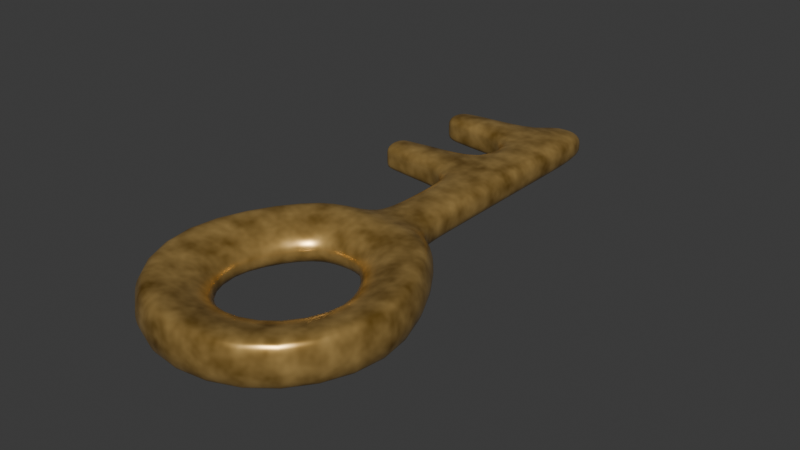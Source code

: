 # Source: Item_Key_Normal_A.blend  (saved by Blender 5.0.119; exported with 4.5.12 LTS)
import bpy
from mathutils import Matrix  # noqa: F401  (used for matrix-valued properties, if any)

bpy.ops.wm.read_factory_settings(use_empty=True)
scene = bpy.context.scene
scene.name = 'Scene'

# ---- collections
col_collection = bpy.data.collections.new('Collection'); scene.collection.children.link(col_collection)

# ---- materials (node trees are filled in below, after node groups)
mat_material_001 = bpy.data.materials.new('Material.001')

# ---- material node trees
mat_material_001.use_nodes = True; mat_material_001.node_tree.nodes.clear()
_N = mat_material_001.node_tree.nodes; _L = mat_material_001.node_tree.links
n0 = _N.new('ShaderNodeBsdfPrincipled'); n0.name = 'Principled BSDF'; n0.location = (-200, 100)
n0.inputs[1].default_value = 0.6616
n0.inputs[2].default_value = 0.2885
n1 = _N.new('ShaderNodeOutputMaterial'); n1.name = 'Material Output'; n1.location = (200, 100)
n2 = _N.new('ShaderNodeValToRGB'); n2.name = 'Color Ramp'; n2.location = (-535, 109)
while len(n2.color_ramp.elements) > 1: n2.color_ramp.elements.remove(n2.color_ramp.elements[-1])
n2.color_ramp.elements[0].position = 0.2326; n2.color_ramp.elements[0].color = (0.1699, 0.078, 0.0, 1.0)
_e = n2.color_ramp.elements.new(0.8127); _e.color = (1.0, 0.6556, 0.2184, 1.0)
n3 = _N.new('ShaderNodeTexNoise'); n3.name = 'Noise Texture'; n3.location = (-756, 88)
n3.width = 145
n4 = _N.new('ShaderNodeMapping'); n4.name = 'Mapping'; n4.location = (-1044, 69)
n4.inputs[3].default_value = (-1.1, -1.1, -1.1)
n5 = _N.new('ShaderNodeTexCoord'); n5.name = 'Texture Coordinate'; n5.location = (-1326, -7)
_L.new(n0.outputs[0], n1.inputs[0])
_L.new(n3.outputs[1], n2.inputs[0])
_L.new(n2.outputs[0], n0.inputs[0])
_L.new(n4.outputs[0], n3.inputs[0])
_L.new(n5.outputs[3], n4.inputs[0])
n1.is_active_output = True

# ---- world
world_world = bpy.data.worlds.new('World'); scene.world = world_world
world_world.use_nodes = True; world_world.node_tree.nodes.clear()
_N = world_world.node_tree.nodes; _L = world_world.node_tree.links
n0 = _N.new('ShaderNodeOutputWorld'); n0.name = 'World Output'; n0.location = (200, 100)
n1 = _N.new('ShaderNodeBackground'); n1.name = 'Background'; n1.location = (-200, 100)
n1.inputs[0].default_value = (0.05088, 0.05088, 0.05088, 1.0)
_L.new(n1.outputs[0], n0.inputs[0])
n0.is_active_output = True
world_world.color = (0.05088, 0.05088, 0.05088)
world_world.sun_shadow_jitter_overblur = 0.0

# ---- meshes
me_torus = bpy.data.meshes.new('Torus')
me_torus.from_pydata([(1.25, 0.0, 0.0), (1.125, 0.0, 0.2165), (0.755, 0.02597, 0.1545), (0.5861, 0.03548, 3.062e-17), (0.6244, 0.05425, -0.1545), (1.125, 0.0, -0.2165), (0.625, 1.083, 0.0), (0.5625, 0.9743, 0.2165), (0.3775, 0.6799, 0.1545), (0.2931, 0.5431, 3.062e-17), (0.3122, 0.595, -0.1545), (0.5625, 0.9743, -0.2165), (-0.625, 1.083, 0.0), (-0.5625, 0.9743, 0.2165), (-0.3775, 0.6799, 0.1545), (-0.2931, 0.5431, 3.062e-17), (-0.3122, 0.595, -0.1545), (-0.5625, 0.9743, -0.2165), (-1.25, 1.093e-07, 0.0), (-1.125, 9.835e-08, 0.2165), (-0.755, 0.02597, 0.1545), (-0.5861, 0.03548, 3.062e-17), (-0.6244, 0.05425, -0.1545), (-1.125, 9.835e-08, -0.2165), (-0.625, -1.083, 0.0), (-0.5625, -0.9743, 0.2165), (-0.3775, -0.6279, 0.1545), (-0.2931, -0.4721, 3.062e-17), (-0.3122, -0.4865, -0.1545), (-0.5625, -0.9743, -0.2165), (0.625, -1.083, 0.0), (0.5625, -0.9743, 0.2165), (0.3775, -0.6279, 0.1545), (0.2931, -0.4721, 3.062e-17), (0.3122, -0.4865, -0.1545), (0.5625, -0.9743, -0.2165), (0.3829, 1.178, -0.0004993), (-0.299, 1.178, -0.0004993), (0.1875, 0.9743, 0.2165), (-0.1875, 0.9743, 0.2165), (0.1258, 0.7677, 0.1545), (-0.1258, 0.7677, 0.1545), (0.09769, 0.6309, 3.062e-17), (-0.09769, 0.6309, 3.062e-17), (0.1041, 0.6829, -0.1545), (-0.1041, 0.6829, -0.1545), (0.1875, 0.9743, -0.2165), (-0.1875, 0.9743, -0.2165), (1.194, -0.007768, 0.1595), (0.5969, 1.026, 0.1595), (-0.5969, 1.026, 0.1595), (-1.194, -0.007768, 0.1595), (-0.5969, -1.042, 0.1595), (0.5969, -1.042, 0.1595), (0.3695, 1.122, 0.1718), (-0.2856, 1.122, 0.1718), (1.197, -0.006146, -0.1408), (0.5986, 1.031, -0.1408), (-0.5986, 1.031, -0.1408), (-1.197, -0.006146, -0.1408), (-0.5986, -1.043, -0.1408), (0.5986, -1.043, -0.1408), (0.3703, 1.126, -0.1525), (-0.2864, 1.126, -0.1525), (0.2922, 3.539, 0.0), (-0.151, 3.539, 0.0), (0.2834, 3.487, -0.1408), (-0.1422, 3.487, -0.1408), (0.2828, 3.482, 0.1595), (-0.1417, 3.482, 0.1595), (-0.1422, 1.283, -0.1408), (0.2834, 1.283, -0.1408), (-0.151, 1.335, 0.0), (-0.1417, 1.278, 0.1595), (0.2922, 1.335, 0.0), (0.2828, 1.278, 0.1595), (-0.1422, 1.724, -0.1408), (-0.1422, 2.164, -0.1408), (-0.1422, 2.605, -0.1408), (-0.1422, 3.046, -0.1408), (-0.151, 1.776, 0.0), (-0.151, 2.216, 0.0), (-0.151, 2.657, 0.0), (-0.151, 3.098, 0.0), (-0.1417, 1.719, 0.1595), (-0.1417, 2.16, 0.1595), (-0.1417, 2.601, 0.1595), (-0.1417, 3.042, 0.1595), (0.2828, 1.719, 0.1595), (0.2828, 2.16, 0.1595), (0.2828, 2.601, 0.1595), (0.2828, 3.042, 0.1595), (0.2834, 3.046, -0.1408), (0.2834, 2.605, -0.1408), (0.2834, 2.164, -0.1408), (0.2834, 1.724, -0.1408), (0.2922, 3.098, 0.0), (0.2922, 2.657, 0.0), (0.2922, 2.216, 0.0), (0.2922, 1.776, 0.0), (-0.9673, 3.129, -0.1206), (-0.9673, 3.415, -0.1206), (-0.974, 3.448, 0.0008859), (-0.9671, 3.412, 0.1342), (-0.974, 3.163, 0.0006177), (-0.9671, 3.126, 0.1342), (-0.9673, 2.248, -0.1204), (-0.9673, 2.533, -0.1204), (-0.974, 2.282, 0.000626), (-0.974, 2.567, 0.0008936), (-0.9671, 2.245, 0.134), (-0.9671, 2.53, 0.134), (-0.583, 2.201, 0.1518), (-0.5913, 2.248, 0.0002618), (-0.583, 2.567, 0.1518), (-0.5913, 2.613, 0.0004334), (-0.5834, 2.205, -0.1356), (-0.5834, 2.57, -0.1356), (-0.5834, 3.086, -0.1356), (-0.5913, 3.13, 0.0002623), (-0.5913, 3.495, 0.0004339), (-0.583, 3.448, 0.1518), (-0.583, 3.083, 0.1518), (-0.5834, 3.452, -0.1356), (0.2339, 3.748, 0.0002845), (-0.09277, 3.748, 0.0002845), (0.2276, 3.71, -0.1011), (-0.08642, 3.71, -0.1011), (0.2272, 3.707, 0.1152), (-0.08602, 3.707, 0.1152), (-0.7954, 3.147, 0.0004519), (-0.7955, 3.47, 0.000675), (-0.7879, 3.106, 0.1424), (-0.7882, 3.432, -0.1276), (-0.7882, 3.109, -0.1276), (-0.7879, 3.429, 0.1424), (-0.8839, 2.236, 0.1378), (-0.8839, 2.538, 0.1378), (-0.8911, 2.577, 0.0007939), (-0.8842, 2.541, -0.1237), (-0.8911, 2.274, 0.0005471), (-0.8842, 2.239, -0.1237)], [], [(48, 49, 7, 1), (1, 7, 8, 2), (2, 8, 9, 3), (3, 9, 10, 4), (4, 10, 11, 5), (56, 57, 6, 0), (55, 50, 13, 39), (39, 13, 14, 41), (41, 14, 15, 43), (43, 15, 16, 45), (45, 16, 17, 47), (63, 58, 12, 37), (50, 51, 19, 13), (13, 19, 20, 14), (14, 20, 21, 15), (15, 21, 22, 16), (16, 22, 23, 17), (58, 59, 18, 12), (51, 52, 25, 19), (19, 25, 26, 20), (20, 26, 27, 21), (21, 27, 28, 22), (22, 28, 29, 23), (59, 60, 24, 18), (52, 53, 31, 25), (25, 31, 32, 26), (26, 32, 33, 27), (27, 33, 34, 28), (28, 34, 35, 29), (60, 61, 30, 24), (53, 48, 1, 31), (31, 1, 2, 32), (32, 2, 3, 33), (33, 3, 4, 34), (34, 4, 5, 35), (61, 56, 0, 30), (57, 62, 36, 6), (135, 131, 102, 103), (10, 44, 46, 11), (44, 45, 47, 46), (9, 42, 44, 10), (42, 43, 45, 44), (8, 40, 42, 9), (40, 41, 43, 42), (7, 38, 40, 8), (38, 39, 41, 40), (49, 54, 38, 7), (54, 55, 39, 38), (92, 79, 67, 66), (6, 36, 54, 49), (30, 0, 48, 53), (24, 30, 53, 52), (18, 24, 52, 51), (12, 18, 51, 50), (37, 12, 50, 55), (0, 6, 49, 48), (46, 47, 63, 62), (11, 46, 62, 57), (35, 5, 56, 61), (29, 35, 61, 60), (23, 29, 60, 59), (17, 23, 59, 58), (47, 17, 58, 63), (5, 11, 57, 56), (69, 68, 128, 129), (67, 65, 125, 127), (136, 137, 111, 110), (96, 92, 66, 64), (87, 91, 68, 69), (91, 96, 64, 68), (54, 36, 74, 75), (55, 54, 75, 73), (36, 62, 71, 74), (37, 55, 73, 72), (62, 63, 70, 71), (63, 37, 72, 70), (75, 74, 99, 88), (88, 99, 98, 89), (89, 98, 97, 90), (90, 97, 96, 91), (73, 75, 88, 84), (84, 88, 89, 85), (85, 89, 90, 86), (86, 90, 91, 87), (74, 71, 95, 99), (99, 95, 94, 98), (98, 94, 93, 97), (97, 93, 92, 96), (72, 73, 84, 80), (80, 84, 85, 81), (140, 136, 110, 108), (82, 86, 87, 83), (71, 70, 76, 95), (95, 76, 77, 94), (94, 77, 78, 93), (93, 78, 79, 92), (70, 72, 80, 76), (76, 80, 81, 77), (134, 130, 104, 100), (78, 82, 83, 79), (100, 104, 102, 101), (104, 105, 103, 102), (108, 110, 111, 109), (106, 108, 109, 107), (137, 138, 109, 111), (141, 140, 108, 106), (130, 132, 105, 104), (138, 139, 107, 109), (131, 133, 101, 102), (132, 135, 103, 105), (139, 141, 106, 107), (133, 134, 100, 101), (78, 77, 116, 117), (82, 78, 117, 115), (77, 81, 113, 116), (86, 82, 115, 114), (81, 85, 112, 113), (85, 86, 114, 112), (67, 79, 118, 123), (87, 69, 121, 122), (65, 67, 123, 120), (83, 87, 122, 119), (79, 83, 119, 118), (69, 65, 120, 121), (126, 127, 125, 124), (124, 125, 129, 128), (68, 64, 124, 128), (64, 66, 126, 124), (66, 67, 127, 126), (65, 69, 129, 125), (123, 118, 134, 133), (122, 121, 135, 132), (120, 123, 133, 131), (119, 122, 132, 130), (118, 119, 130, 134), (121, 120, 131, 135), (117, 116, 141, 139), (115, 117, 139, 138), (116, 113, 140, 141), (114, 115, 138, 137), (113, 112, 136, 140), (112, 114, 137, 136)])
me_torus.polygons.foreach_set('use_smooth', [True] * 142)
_uv = me_torus.uv_layers.new(name='UVMap')
_uv.uv.foreach_set('vector', [0.5, 0.6228, 0.6667, 0.6228, 0.6667, 0.6667, 0.5, 0.6667, 0.5, 0.6667, 0.6667, 0.6667, 0.6667, 0.8333, 0.5, 0.8333, 0.5, 0.8333, 0.6667, 0.8333, 0.6667, 1.0, 0.5, 1.0, 0.5, -1.11e-16, 0.6667, -1.11e-16, 0.6667, 0.1667, 0.5, 0.1667, 0.5, 0.1667, 0.6667, 0.1667, 0.6667, 0.3333, 0.5, 0.3333, 0.5, 0.3916, 0.6667, 0.3916, 0.6667, 0.5, 0.5, 0.5, 0.7778, 0.6228, 0.8333, 0.6228, 0.8333, 0.6667, 0.7778, 0.6667, 0.7778, 0.6667, 0.8333, 0.6667, 0.8333, 0.8333, 0.7778, 0.8333, 0.7778, 0.8333, 0.8333, 0.8333, 0.8333, 1.0, 0.7778, 1.0, 0.7778, -1.11e-16, 0.8333, -1.11e-16, 0.8333, 0.1667, 0.7778, 0.1667, 0.7778, 0.1667, 0.8333, 0.1667, 0.8333, 0.3333, 0.7778, 0.3333, 0.7778, 0.3916, 0.8333, 0.3916, 0.8333, 0.5, 0.7778, 0.5, 0.8333, 0.6228, 1.0, 0.6228, 1.0, 0.6667, 0.8333, 0.6667, 0.8333, 0.6667, 1.0, 0.6667, 1.0, 0.8333, 0.8333, 0.8333, 0.8333, 0.8333, 1.0, 0.8333, 1.0, 1.0, 0.8333, 1.0, 0.8333, -1.11e-16, 1.0, -1.11e-16, 1.0, 0.1667, 0.8333, 0.1667, 0.8333, 0.1667, 1.0, 0.1667, 1.0, 0.3333, 0.8333, 0.3333, 0.8333, 0.3916, 1.0, 0.3916, 1.0, 0.5, 0.8333, 0.5, -1.11e-16, 0.6228, 0.1667, 0.6228, 0.1667, 0.6667, -1.11e-16, 0.6667, -1.11e-16, 0.6667, 0.1667, 0.6667, 0.1667, 0.8333, -1.11e-16, 0.8333, -1.11e-16, 0.8333, 0.1667, 0.8333, 0.1667, 1.0, -1.11e-16, 1.0, -1.11e-16, -1.11e-16, 0.1667, -1.11e-16, 0.1667, 0.1667, -1.11e-16, 0.1667, -1.11e-16, 0.1667, 0.1667, 0.1667, 0.1667, 0.3333, -1.11e-16, 0.3333, -1.11e-16, 0.3916, 0.1667, 0.3916, 0.1667, 0.5, -1.11e-16, 0.5, 0.1667, 0.6228, 0.3333, 0.6228, 0.3333, 0.6667, 0.1667, 0.6667, 0.1667, 0.6667, 0.3333, 0.6667, 0.3333, 0.8333, 0.1667, 0.8333, 0.1667, 0.8333, 0.3333, 0.8333, 0.3333, 1.0, 0.1667, 1.0, 0.1667, -1.11e-16, 0.3333, -1.11e-16, 0.3333, 0.1667, 0.1667, 0.1667, 0.1667, 0.1667, 0.3333, 0.1667, 0.3333, 0.3333, 0.1667, 0.3333, 0.1667, 0.3916, 0.3333, 0.3916, 0.3333, 0.5, 0.1667, 0.5, 0.3333, 0.6228, 0.5, 0.6228, 0.5, 0.6667, 0.3333, 0.6667, 0.3333, 0.6667, 0.5, 0.6667, 0.5, 0.8333, 0.3333, 0.8333, 0.3333, 0.8333, 0.5, 0.8333, 0.5, 1.0, 0.3333, 1.0, 0.3333, -1.11e-16, 0.5, -1.11e-16, 0.5, 0.1667, 0.3333, 0.1667, 0.3333, 0.1667, 0.5, 0.1667, 0.5, 0.3333, 0.3333, 0.3333, 0.3333, 0.3916, 0.5, 0.3916, 0.5, 0.5, 0.3333, 0.5, 0.6667, 0.3916, 0.7222, 0.3916, 0.7222, 0.5, 0.6667, 0.5, 0.7778, 0.6228, 0.7778, 0.5, 0.7778, 0.5, 0.7778, 0.6228, 0.6667, 0.1667, 0.7222, 0.1667, 0.7222, 0.3333, 0.6667, 0.3333, 0.7222, 0.1667, 0.7778, 0.1667, 0.7778, 0.3333, 0.7222, 0.3333, 0.6667, -1.11e-16, 0.7222, -1.11e-16, 0.7222, 0.1667, 0.6667, 0.1667, 0.7222, -1.11e-16, 0.7778, -1.11e-16, 0.7778, 0.1667, 0.7222, 0.1667, 0.6667, 0.8333, 0.7222, 0.8333, 0.7222, 1.0, 0.6667, 1.0, 0.7222, 0.8333, 0.7778, 0.8333, 0.7778, 1.0, 0.7222, 1.0, 0.6667, 0.6667, 0.7222, 0.6667, 0.7222, 0.8333, 0.6667, 0.8333, 0.7222, 0.6667, 0.7778, 0.6667, 0.7778, 0.8333, 0.7222, 0.8333, 0.6667, 0.6228, 0.7222, 0.6228, 0.7222, 0.6667, 0.6667, 0.6667, 0.7222, 0.6228, 0.7778, 0.6228, 0.7778, 0.6667, 0.7222, 0.6667, 0.7222, 0.3916, 0.7778, 0.3916, 0.7778, 0.3916, 0.7222, 0.3916, 0.6667, 0.5, 0.7222, 0.5, 0.7222, 0.6228, 0.6667, 0.6228, 0.3333, 0.5, 0.5, 0.5, 0.5, 0.6228, 0.3333, 0.6228, 0.1667, 0.5, 0.3333, 0.5, 0.3333, 0.6228, 0.1667, 0.6228, -1.11e-16, 0.5, 0.1667, 0.5, 0.1667, 0.6228, -1.11e-16, 0.6228, 0.8333, 0.5, 1.0, 0.5, 1.0, 0.6228, 0.8333, 0.6228, 0.7778, 0.5, 0.8333, 0.5, 0.8333, 0.6228, 0.7778, 0.6228, 0.5, 0.5, 0.6667, 0.5, 0.6667, 0.6228, 0.5, 0.6228, 0.7222, 0.3333, 0.7778, 0.3333, 0.7778, 0.3916, 0.7222, 0.3916, 0.6667, 0.3333, 0.7222, 0.3333, 0.7222, 0.3916, 0.6667, 0.3916, 0.3333, 0.3333, 0.5, 0.3333, 0.5, 0.3916, 0.3333, 0.3916, 0.1667, 0.3333, 0.3333, 0.3333, 0.3333, 0.3916, 0.1667, 0.3916, -1.11e-16, 0.3333, 0.1667, 0.3333, 0.1667, 0.3916, -1.11e-16, 0.3916, 0.8333, 0.3333, 1.0, 0.3333, 1.0, 0.3916, 0.8333, 0.3916, 0.7778, 0.3333, 0.8333, 0.3333, 0.8333, 0.3916, 0.7778, 0.3916, 0.5, 0.3333, 0.6667, 0.3333, 0.6667, 0.3916, 0.5, 0.3916, 0.7778, 0.6228, 0.7222, 0.6228, 0.7222, 0.6228, 0.7778, 0.6228, 0.7778, 0.3916, 0.7778, 0.5, 0.7778, 0.5, 0.7778, 0.3916, 0.7778, 0.6228, 0.7778, 0.6228, 0.7778, 0.6228, 0.7778, 0.6228, 0.7222, 0.5, 0.7222, 0.3916, 0.7222, 0.3916, 0.7222, 0.5, 0.7778, 0.6228, 0.7222, 0.6228, 0.7222, 0.6228, 0.7778, 0.6228, 0.7222, 0.6228, 0.7222, 0.5, 0.7222, 0.5, 0.7222, 0.6228, 0.7222, 0.6228, 0.7222, 0.5, 0.7222, 0.5, 0.7222, 0.6228, 0.7778, 0.6228, 0.7222, 0.6228, 0.7222, 0.6228, 0.7778, 0.6228, 0.7222, 0.5, 0.7222, 0.3916, 0.7222, 0.3916, 0.7222, 0.5, 0.7778, 0.5, 0.7778, 0.6228, 0.7778, 0.6228, 0.7778, 0.5, 0.7222, 0.3916, 0.7778, 0.3916, 0.7778, 0.3916, 0.7222, 0.3916, 0.7778, 0.3916, 0.7778, 0.5, 0.7778, 0.5, 0.7778, 0.3916, 0.7222, 0.6228, 0.7222, 0.5, 0.7222, 0.5, 0.7222, 0.6228, 0.7222, 0.6228, 0.7222, 0.5, 0.7222, 0.5, 0.7222, 0.6228, 0.7222, 0.6228, 0.7222, 0.5, 0.7222, 0.5, 0.7222, 0.6228, 0.7222, 0.6228, 0.7222, 0.5, 0.7222, 0.5, 0.7222, 0.6228, 0.7778, 0.6228, 0.7222, 0.6228, 0.7222, 0.6228, 0.7778, 0.6228, 0.7778, 0.6228, 0.7222, 0.6228, 0.7222, 0.6228, 0.7778, 0.6228, 0.7778, 0.6228, 0.7222, 0.6228, 0.7222, 0.6228, 0.7778, 0.6228, 0.7778, 0.6228, 0.7222, 0.6228, 0.7222, 0.6228, 0.7778, 0.6228, 0.7222, 0.5, 0.7222, 0.3916, 0.7222, 0.3916, 0.7222, 0.5, 0.7222, 0.5, 0.7222, 0.3916, 0.7222, 0.3916, 0.7222, 0.5, 0.7222, 0.5, 0.7222, 0.3916, 0.7222, 0.3916, 0.7222, 0.5, 0.7222, 0.5, 0.7222, 0.3916, 0.7222, 0.3916, 0.7222, 0.5, 0.7778, 0.5, 0.7778, 0.6228, 0.7778, 0.6228, 0.7778, 0.5, 0.7778, 0.5, 0.7778, 0.6228, 0.7778, 0.6228, 0.7778, 0.5, 0.7778, 0.5, 0.7778, 0.6228, 0.7778, 0.6228, 0.7778, 0.5, 0.7778, 0.5, 0.7778, 0.6228, 0.7778, 0.6228, 0.7778, 0.5, 0.7222, 0.3916, 0.7778, 0.3916, 0.7778, 0.3916, 0.7222, 0.3916, 0.7222, 0.3916, 0.7778, 0.3916, 0.7778, 0.3916, 0.7222, 0.3916, 0.7222, 0.3916, 0.7778, 0.3916, 0.7778, 0.3916, 0.7222, 0.3916, 0.7222, 0.3916, 0.7778, 0.3916, 0.7778, 0.3916, 0.7222, 0.3916, 0.7778, 0.3916, 0.7778, 0.5, 0.7778, 0.5, 0.7778, 0.3916, 0.7778, 0.3916, 0.7778, 0.5, 0.7778, 0.5, 0.7778, 0.3916, 0.7778, 0.3916, 0.7778, 0.5, 0.7778, 0.5, 0.7778, 0.3916, 0.7778, 0.3916, 0.7778, 0.5, 0.7778, 0.5, 0.7778, 0.3916, 0.7778, 0.3916, 0.7778, 0.5, 0.7778, 0.5, 0.7778, 0.3916, 0.7778, 0.5, 0.7778, 0.6228, 0.7778, 0.6228, 0.7778, 0.5, 0.7778, 0.5, 0.7778, 0.6228, 0.7778, 0.6228, 0.7778, 0.5, 0.7778, 0.3916, 0.7778, 0.5, 0.7778, 0.5, 0.7778, 0.3916, 0.7778, 0.6228, 0.7778, 0.5, 0.7778, 0.5, 0.7778, 0.6228, 0.7778, 0.3916, 0.7778, 0.5, 0.7778, 0.5, 0.7778, 0.3916, 0.7778, 0.5, 0.7778, 0.6228, 0.7778, 0.6228, 0.7778, 0.5, 0.7778, 0.5, 0.7778, 0.3916, 0.7778, 0.3916, 0.7778, 0.5, 0.7778, 0.5, 0.7778, 0.3916, 0.7778, 0.3916, 0.7778, 0.5, 0.7778, 0.6228, 0.7778, 0.6228, 0.7778, 0.6228, 0.7778, 0.6228, 0.7778, 0.3916, 0.7778, 0.3916, 0.7778, 0.3916, 0.7778, 0.3916, 0.7778, 0.3916, 0.7778, 0.3916, 0.7778, 0.3916, 0.7778, 0.3916, 0.7778, 0.3916, 0.7778, 0.3916, 0.7778, 0.3916, 0.7778, 0.3916, 0.7778, 0.5, 0.7778, 0.3916, 0.7778, 0.3916, 0.7778, 0.5, 0.7778, 0.3916, 0.7778, 0.5, 0.7778, 0.5, 0.7778, 0.3916, 0.7778, 0.6228, 0.7778, 0.5, 0.7778, 0.5, 0.7778, 0.6228, 0.7778, 0.5, 0.7778, 0.6228, 0.7778, 0.6228, 0.7778, 0.5, 0.7778, 0.6228, 0.7778, 0.6228, 0.7778, 0.6228, 0.7778, 0.6228, 0.7778, 0.3916, 0.7778, 0.3916, 0.7778, 0.3916, 0.7778, 0.3916, 0.7778, 0.6228, 0.7778, 0.6228, 0.7778, 0.6228, 0.7778, 0.6228, 0.7778, 0.5, 0.7778, 0.3916, 0.7778, 0.3916, 0.7778, 0.5, 0.7778, 0.5, 0.7778, 0.6228, 0.7778, 0.6228, 0.7778, 0.5, 0.7778, 0.3916, 0.7778, 0.5, 0.7778, 0.5, 0.7778, 0.3916, 0.7778, 0.6228, 0.7778, 0.5, 0.7778, 0.5, 0.7778, 0.6228, 0.7222, 0.3916, 0.7778, 0.3916, 0.7778, 0.5, 0.7222, 0.5, 0.7222, 0.5, 0.7778, 0.5, 0.7778, 0.6228, 0.7222, 0.6228, 0.7222, 0.6228, 0.7222, 0.5, 0.7222, 0.5, 0.7222, 0.6228, 0.7222, 0.5, 0.7222, 0.3916, 0.7222, 0.3916, 0.7222, 0.5, 0.7222, 0.3916, 0.7778, 0.3916, 0.7778, 0.3916, 0.7222, 0.3916, 0.7778, 0.5, 0.7778, 0.6228, 0.7778, 0.6228, 0.7778, 0.5, 0.7778, 0.3916, 0.7778, 0.3916, 0.7778, 0.3916, 0.7778, 0.3916, 0.7778, 0.6228, 0.7778, 0.6228, 0.7778, 0.6228, 0.7778, 0.6228, 0.7778, 0.5, 0.7778, 0.3916, 0.7778, 0.3916, 0.7778, 0.5, 0.7778, 0.5, 0.7778, 0.6228, 0.7778, 0.6228, 0.7778, 0.5, 0.7778, 0.3916, 0.7778, 0.5, 0.7778, 0.5, 0.7778, 0.3916, 0.7778, 0.6228, 0.7778, 0.5, 0.7778, 0.5, 0.7778, 0.6228, 0.7778, 0.3916, 0.7778, 0.3916, 0.7778, 0.3916, 0.7778, 0.3916, 0.7778, 0.5, 0.7778, 0.3916, 0.7778, 0.3916, 0.7778, 0.5, 0.7778, 0.3916, 0.7778, 0.5, 0.7778, 0.5, 0.7778, 0.3916, 0.7778, 0.6228, 0.7778, 0.5, 0.7778, 0.5, 0.7778, 0.6228, 0.7778, 0.5, 0.7778, 0.6228, 0.7778, 0.6228, 0.7778, 0.5, 0.7778, 0.6228, 0.7778, 0.6228, 0.7778, 0.6228, 0.7778, 0.6228])
me_torus.materials.append(mat_material_001)
me_torus.update()

# ---- objects
ob_torus = bpy.data.objects.new('Torus', me_torus)

# ---- transforms, parenting, visibility, modifiers, constraints
ob_torus.location = (0.0, 0.0, 0.0)
_m = ob_torus.modifiers.new('Subdivision', 'SUBSURF')
_m.levels = 2

# ---- collection membership
col_collection.objects.link(ob_torus)

# ---- scene / render settings (as saved in the file)
scene.frame_start = 1; scene.frame_end = 250; scene.frame_set(1)
scene.render.engine = 'BLENDER_EEVEE_NEXT'
scene.render.bake_bias = 0.0
scene.render.bake_samples = 0
scene.cycles.sampling_pattern = 'TABULATED_SOBOL'
scene.eevee.use_volume_custom_range = False
bpy.context.view_layer.update()

# ---- added for rendering (the .blend has no active camera and no usable light): camera, sun
cam_auto = bpy.data.cameras.new('AutoCamera')
cam_auto.lens = 50.0
cam_auto.sensor_width = 36.0
cam_auto.clip_end = 1000.0
ob_auto_camera = bpy.data.objects.new('AutoCamera', cam_auto)
scene.collection.objects.link(ob_auto_camera)
ob_auto_camera.location = (5.04804, -4.72509, 4.03844)
ob_auto_camera.rotation_euler = (1.09748, -7.21219e-08, 0.694738)
scene.camera = ob_auto_camera
light_auto_sun = bpy.data.lights.new('AutoSun', 'SUN')
light_auto_sun.energy = 3.0
light_auto_sun.angle = 0.0523599
ob_auto_sun = bpy.data.objects.new('AutoSun', light_auto_sun)
scene.collection.objects.link(ob_auto_sun)
ob_auto_sun.rotation_euler = (0.872665, 0.174533, 0.523599)
bpy.context.view_layer.update()
